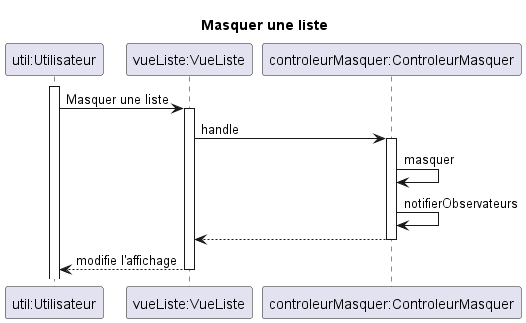

The diagram above was rendered by PlantUML. Its source (embedded in the PNG):
@startuml 
title Masquer une liste 

participant "util:Utilisateur" as util
participant "vueListe:VueListe" as vueListe  
participant "controleurMasquer:ControleurMasquer" as controleurMasquer


activate util
util->vueListe : Masquer une liste
activate vueListe

vueListe->controleurMasquer : handle

activate controleurMasquer

controleurMasquer->controleurMasquer : masquer
controleurMasquer->controleurMasquer : notifierObservateurs

controleurMasquer-->vueListe
deactivate controleurMasquer
vueListe-->util : modifie l'affichage 
deactivate vueListe



@enduml